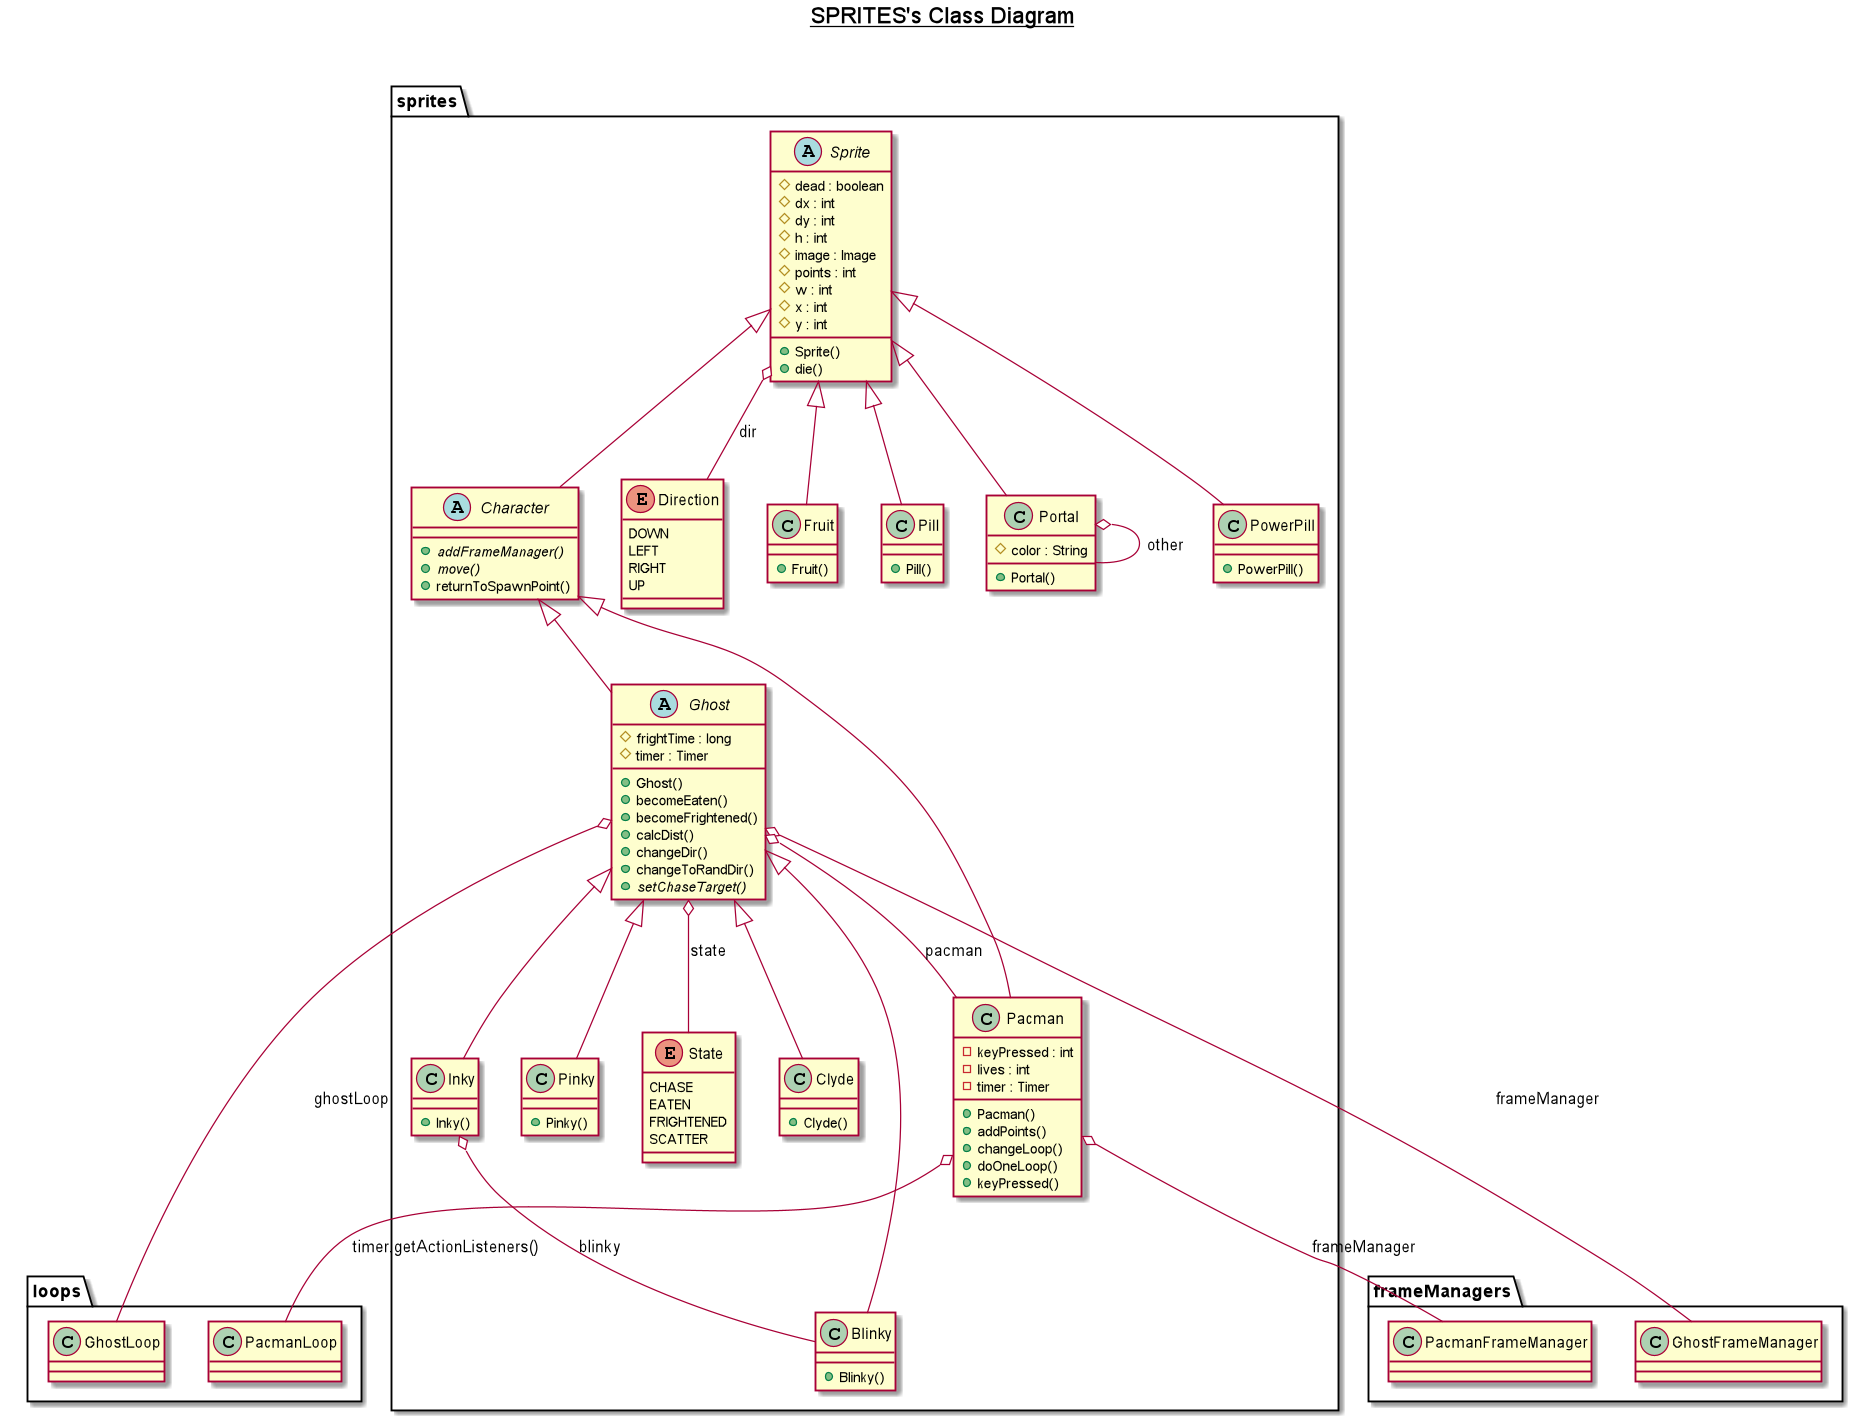

The diagram above was rendered by PlantUML. Its source (embedded in the PNG):
@startuml

title __SPRITES's Class Diagram__\n

  namespace sprites {
      class sprites.Blinky {
          + Blinky()
      }
      abstract class sprites.Character {
          {abstract} + addFrameManager()
          {abstract} + move()
          + returnToSpawnPoint()
      }
      class sprites.Clyde {
          + Clyde()
      }
      enum Direction {
        DOWN
        LEFT
        RIGHT
        UP
      }
      
      class sprites.Fruit {
          + Fruit()
      }
      abstract class sprites.Ghost {
          # frightTime : long
          # timer : Timer
          + Ghost()
          + becomeEaten()
          + becomeFrightened()
          + calcDist()
          + changeDir()
          + changeToRandDir()
          {abstract} + setChaseTarget()
      }
      class sprites.Inky {
          + Inky()
      }
      class sprites.Pacman {
          - keyPressed : int
          - lives : int
          - timer : Timer
          + Pacman()
          + addPoints()
          + changeLoop()
          + doOneLoop()
          + keyPressed()
      }
      class sprites.Pill {
          + Pill()
      }
      class sprites.Pinky {
          + Pinky()
      }
      class sprites.Portal {
          # color : String
          + Portal()
      }
      class sprites.PowerPill {
          + PowerPill()
      }
      abstract class sprites.Sprite {
          # dead : boolean
          # dx : int
          # dy : int
          # h : int
          # image : Image
          # points : int
          # w : int
          # x : int
          # y : int
          + Sprite()
          + die()
      }
      enum State {
        CHASE
        EATEN
        FRIGHTENED
        SCATTER
      }

  sprites.Blinky -up-|> sprites.Ghost
  sprites.Character -up-|> sprites.Sprite
  sprites.Clyde -up-|> sprites.Ghost
  sprites.Fruit -up-|> sprites.Sprite
  sprites.Ghost -up-|> sprites.Character
  sprites.Ghost o-- frameManagers.GhostFrameManager : frameManager
  sprites.Ghost o-- loops.GhostLoop : ghostLoop
  sprites.Pacman o-- loops.PacmanLoop : timer.getActionListeners()
  sprites.Ghost o-- sprites.Pacman : pacman
  sprites.Ghost o-- sprites.State : state
  sprites.Inky -up-|> sprites.Ghost
  sprites.Inky o-- sprites.Blinky : blinky
  sprites.Pacman -up-|> sprites.Character
  sprites.Pacman o-- frameManagers.PacmanFrameManager : frameManager
  sprites.Pill -up-|> sprites.Sprite
  sprites.Pinky -up-|> sprites.Ghost
  sprites.Portal -up-|> sprites.Sprite
  sprites.Portal o-- sprites.Portal : other
  sprites.PowerPill -up-|> sprites.Sprite
  sprites.Sprite o-- sprites.Direction : dir


@enduml